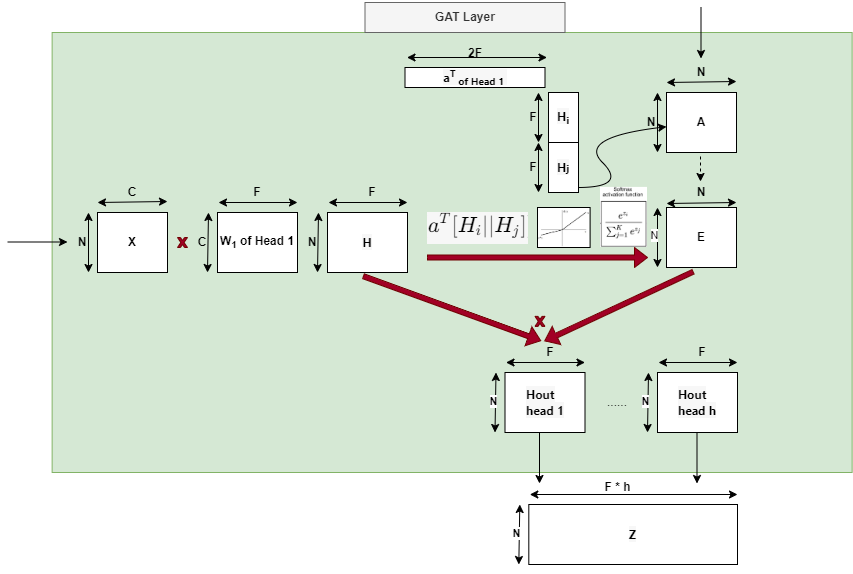

The diagram above was exported from draw.io. Its source (the exported page's mxGraphModel, read from the mxfile embedded in the PNG):
<mxGraphModel dx="880" dy="434" grid="1" gridSize="10" guides="1" tooltips="1" connect="1" arrows="1" fold="1" page="1" pageScale="1" pageWidth="850" pageHeight="1100" math="0" shadow="0">
  <root>
    <mxCell id="0" />
    <mxCell id="1" parent="0" />
    <mxCell id="rs3FNmOiAIlKJfeYHdHE-92" value="" style="rounded=1;whiteSpace=wrap;html=1;fillColor=#dae8fc;strokeColor=#6c8ebf;dashed=1;" vertex="1" parent="1">
      <mxGeometry x="417.5" y="46" width="190" height="159" as="geometry" />
    </mxCell>
    <mxCell id="t43ziYTAwVNuNy0xqKiq-1" value="" style="rounded=0;whiteSpace=wrap;html=1;fillColor=#d5e8d4;strokeColor=#82b366;" parent="1" vertex="1">
      <mxGeometry x="64.63" y="40" width="800" height="440" as="geometry" />
    </mxCell>
    <mxCell id="t43ziYTAwVNuNy0xqKiq-3" value="&lt;b&gt;GAT Layer&lt;/b&gt;" style="text;html=1;align=center;verticalAlign=middle;whiteSpace=wrap;rounded=0;fillColor=#f5f5f5;fontColor=#333333;strokeColor=#666666;" parent="1" vertex="1">
      <mxGeometry x="377.5" y="10" width="200" height="30" as="geometry" />
    </mxCell>
    <mxCell id="t43ziYTAwVNuNy0xqKiq-4" value="" style="endArrow=classic;startArrow=classic;html=1;rounded=0;entryX=0.75;entryY=1;entryDx=0;entryDy=0;" parent="1" edge="1">
      <mxGeometry width="50" height="50" relative="1" as="geometry">
        <mxPoint x="110" y="210" as="sourcePoint" />
        <mxPoint x="179.5" y="209" as="targetPoint" />
        <Array as="points">
          <mxPoint x="180" y="209" />
        </Array>
      </mxGeometry>
    </mxCell>
    <mxCell id="t43ziYTAwVNuNy0xqKiq-5" value="&lt;b&gt;C&lt;/b&gt;" style="text;html=1;align=center;verticalAlign=middle;whiteSpace=wrap;rounded=0;" parent="1" vertex="1">
      <mxGeometry x="130" y="190" width="30" height="20" as="geometry" />
    </mxCell>
    <mxCell id="t43ziYTAwVNuNy0xqKiq-6" value="&lt;b&gt;N&lt;/b&gt;" style="text;html=1;align=center;verticalAlign=middle;whiteSpace=wrap;rounded=0;" parent="1" vertex="1">
      <mxGeometry x="80" y="240" width="30" height="20" as="geometry" />
    </mxCell>
    <mxCell id="t43ziYTAwVNuNy0xqKiq-7" value="" style="endArrow=classic;startArrow=classic;html=1;rounded=0;" parent="1" edge="1">
      <mxGeometry width="50" height="50" relative="1" as="geometry">
        <mxPoint x="101" y="220" as="sourcePoint" />
        <mxPoint x="101" y="280" as="targetPoint" />
      </mxGeometry>
    </mxCell>
    <mxCell id="t43ziYTAwVNuNy0xqKiq-8" value="&lt;b&gt;X&lt;/b&gt;" style="rounded=0;whiteSpace=wrap;html=1;" parent="1" vertex="1">
      <mxGeometry x="110" y="220" width="70" height="60" as="geometry" />
    </mxCell>
    <mxCell id="t43ziYTAwVNuNy0xqKiq-17" value="" style="verticalLabelPosition=bottom;verticalAlign=top;html=1;shape=mxgraph.basic.x;fillColor=#a20025;fontColor=#ffffff;strokeColor=#6F0000;" parent="1" vertex="1">
      <mxGeometry x="190" y="245" width="10" height="10" as="geometry" />
    </mxCell>
    <mxCell id="t43ziYTAwVNuNy0xqKiq-18" value="" style="endArrow=classic;startArrow=classic;html=1;rounded=0;" parent="1" edge="1">
      <mxGeometry width="50" height="50" relative="1" as="geometry">
        <mxPoint x="231" y="210" as="sourcePoint" />
        <mxPoint x="310" y="210" as="targetPoint" />
      </mxGeometry>
    </mxCell>
    <mxCell id="t43ziYTAwVNuNy0xqKiq-19" value="&lt;b&gt;F&lt;/b&gt;" style="text;html=1;align=center;verticalAlign=middle;whiteSpace=wrap;rounded=0;" parent="1" vertex="1">
      <mxGeometry x="255" y="190" width="30" height="20" as="geometry" />
    </mxCell>
    <mxCell id="t43ziYTAwVNuNy0xqKiq-20" value="&lt;b&gt;C&lt;/b&gt;" style="text;html=1;align=center;verticalAlign=middle;whiteSpace=wrap;rounded=0;" parent="1" vertex="1">
      <mxGeometry x="200" y="240" width="30" height="20" as="geometry" />
    </mxCell>
    <mxCell id="t43ziYTAwVNuNy0xqKiq-21" value="" style="endArrow=classic;startArrow=classic;html=1;rounded=0;" parent="1" edge="1">
      <mxGeometry width="50" height="50" relative="1" as="geometry">
        <mxPoint x="221" y="220" as="sourcePoint" />
        <mxPoint x="220" y="280" as="targetPoint" />
      </mxGeometry>
    </mxCell>
    <mxCell id="t43ziYTAwVNuNy0xqKiq-22" value="&lt;b&gt;W&lt;sub&gt;1&lt;/sub&gt; of Head 1&lt;/b&gt;" style="rounded=0;whiteSpace=wrap;html=1;" parent="1" vertex="1">
      <mxGeometry x="230" y="220" width="80" height="60" as="geometry" />
    </mxCell>
    <mxCell id="rs3FNmOiAIlKJfeYHdHE-4" value="" style="html=1;shadow=0;dashed=0;align=center;verticalAlign=top;shape=mxgraph.arrows2.arrow;dy=0.75;dx=13;notch=0;fillColor=#a20025;strokeColor=#6F0000;fontFamily=Helvetica;fontSize=12;fontColor=#ffffff;" vertex="1" parent="1">
      <mxGeometry x="440" y="255" width="220" height="20" as="geometry" />
    </mxCell>
    <mxCell id="rs3FNmOiAIlKJfeYHdHE-8" value="" style="endArrow=classic;html=1;rounded=0;" edge="1" parent="1">
      <mxGeometry width="50" height="50" relative="1" as="geometry">
        <mxPoint x="20" y="249.5" as="sourcePoint" />
        <mxPoint x="80" y="249.5" as="targetPoint" />
      </mxGeometry>
    </mxCell>
    <mxCell id="rs3FNmOiAIlKJfeYHdHE-10" value="" style="endArrow=classic;startArrow=classic;html=1;rounded=0;" edge="1" parent="1">
      <mxGeometry width="50" height="50" relative="1" as="geometry">
        <mxPoint x="341" y="210" as="sourcePoint" />
        <mxPoint x="420" y="210" as="targetPoint" />
      </mxGeometry>
    </mxCell>
    <mxCell id="rs3FNmOiAIlKJfeYHdHE-11" value="&lt;b&gt;F&lt;/b&gt;" style="text;html=1;align=center;verticalAlign=middle;whiteSpace=wrap;rounded=0;" vertex="1" parent="1">
      <mxGeometry x="370" y="190" width="30" height="20" as="geometry" />
    </mxCell>
    <mxCell id="rs3FNmOiAIlKJfeYHdHE-12" value="&lt;b&gt;N&lt;/b&gt;" style="text;html=1;align=center;verticalAlign=middle;whiteSpace=wrap;rounded=0;" vertex="1" parent="1">
      <mxGeometry x="310" y="240" width="30" height="20" as="geometry" />
    </mxCell>
    <mxCell id="rs3FNmOiAIlKJfeYHdHE-13" value="" style="endArrow=classic;startArrow=classic;html=1;rounded=0;" edge="1" parent="1">
      <mxGeometry width="50" height="50" relative="1" as="geometry">
        <mxPoint x="331" y="220" as="sourcePoint" />
        <mxPoint x="330" y="280" as="targetPoint" />
      </mxGeometry>
    </mxCell>
    <mxCell id="rs3FNmOiAIlKJfeYHdHE-14" value="&lt;div style=&quot;text-align: left;&quot;&gt;&lt;font face=&quot;-apple-system, system-ui, BlinkMacSystemFont, Segoe UI, Roboto, Oxygen-Sans, Ubuntu, Cantarell, Helvetica Neue, sans-serif&quot;&gt;&lt;span style=&quot;background-color: rgb(247, 247, 247);&quot;&gt;&lt;b&gt;H&lt;/b&gt;&lt;/span&gt;&lt;/font&gt;&lt;/div&gt;" style="rounded=0;whiteSpace=wrap;html=1;" vertex="1" parent="1">
      <mxGeometry x="340" y="220" width="80" height="60" as="geometry" />
    </mxCell>
    <mxCell id="rs3FNmOiAIlKJfeYHdHE-46" value="" style="endArrow=classic;startArrow=classic;html=1;rounded=0;entryX=0.75;entryY=1;entryDx=0;entryDy=0;" edge="1" parent="1">
      <mxGeometry width="50" height="50" relative="1" as="geometry">
        <mxPoint x="679" y="90" as="sourcePoint" />
        <mxPoint x="748.5" y="89" as="targetPoint" />
        <Array as="points">
          <mxPoint x="749" y="89" />
        </Array>
      </mxGeometry>
    </mxCell>
    <mxCell id="rs3FNmOiAIlKJfeYHdHE-47" value="&lt;b&gt;N&lt;/b&gt;" style="text;html=1;align=center;verticalAlign=middle;whiteSpace=wrap;rounded=0;" vertex="1" parent="1">
      <mxGeometry x="699" y="70" width="30" height="20" as="geometry" />
    </mxCell>
    <mxCell id="rs3FNmOiAIlKJfeYHdHE-48" value="&lt;b&gt;N&lt;/b&gt;" style="text;html=1;align=center;verticalAlign=middle;whiteSpace=wrap;rounded=0;" vertex="1" parent="1">
      <mxGeometry x="649" y="120" width="30" height="20" as="geometry" />
    </mxCell>
    <mxCell id="rs3FNmOiAIlKJfeYHdHE-49" value="" style="endArrow=classic;startArrow=classic;html=1;rounded=0;" edge="1" parent="1">
      <mxGeometry width="50" height="50" relative="1" as="geometry">
        <mxPoint x="670" y="100" as="sourcePoint" />
        <mxPoint x="670" y="160" as="targetPoint" />
      </mxGeometry>
    </mxCell>
    <mxCell id="rs3FNmOiAIlKJfeYHdHE-50" value="&lt;b&gt;A&lt;/b&gt;" style="rounded=0;whiteSpace=wrap;html=1;" vertex="1" parent="1">
      <mxGeometry x="679" y="100" width="70" height="60" as="geometry" />
    </mxCell>
    <mxCell id="rs3FNmOiAIlKJfeYHdHE-51" value="" style="endArrow=classic;html=1;rounded=0;" edge="1" parent="1">
      <mxGeometry width="50" height="50" relative="1" as="geometry">
        <mxPoint x="713.5" y="15" as="sourcePoint" />
        <mxPoint x="713.5" y="66" as="targetPoint" />
      </mxGeometry>
    </mxCell>
    <mxCell id="rs3FNmOiAIlKJfeYHdHE-53" value="" style="shape=image;verticalLabelPosition=bottom;labelBackgroundColor=default;verticalAlign=top;aspect=fixed;imageAspect=0;image=data:image/png,(base64 omitted: 2216 chars);" vertex="1" parent="1">
      <mxGeometry x="440" y="220" width="101" height="32" as="geometry" />
    </mxCell>
    <mxCell id="rs3FNmOiAIlKJfeYHdHE-55" value="" style="curved=1;endArrow=classic;html=1;rounded=0;" edge="1" parent="1" target="rs3FNmOiAIlKJfeYHdHE-50">
      <mxGeometry width="50" height="50" relative="1" as="geometry">
        <mxPoint x="590" y="195" as="sourcePoint" />
        <mxPoint x="630" y="145" as="targetPoint" />
        <Array as="points">
          <mxPoint x="640" y="195" />
          <mxPoint x="590" y="145" />
        </Array>
      </mxGeometry>
    </mxCell>
    <mxCell id="rs3FNmOiAIlKJfeYHdHE-56" value="" style="endArrow=classic;html=1;rounded=0;dashed=1;" edge="1" parent="1">
      <mxGeometry width="50" height="50" relative="1" as="geometry">
        <mxPoint x="713" y="164" as="sourcePoint" />
        <mxPoint x="713" y="189" as="targetPoint" />
      </mxGeometry>
    </mxCell>
    <mxCell id="rs3FNmOiAIlKJfeYHdHE-59" value="&lt;b&gt;N&lt;/b&gt;" style="text;html=1;align=center;verticalAlign=middle;whiteSpace=wrap;rounded=0;" vertex="1" parent="1">
      <mxGeometry x="699" y="190" width="30" height="20" as="geometry" />
    </mxCell>
    <mxCell id="rs3FNmOiAIlKJfeYHdHE-60" value="" style="endArrow=classic;startArrow=classic;html=1;rounded=0;" edge="1" parent="1">
      <mxGeometry width="50" height="50" relative="1" as="geometry">
        <mxPoint x="670" y="215" as="sourcePoint" />
        <mxPoint x="670" y="275" as="targetPoint" />
      </mxGeometry>
    </mxCell>
    <mxCell id="rs3FNmOiAIlKJfeYHdHE-70" value="N" style="edgeLabel;html=1;align=center;verticalAlign=middle;resizable=0;points=[];" vertex="1" connectable="0" parent="rs3FNmOiAIlKJfeYHdHE-60">
      <mxGeometry x="-0.1" y="-4" relative="1" as="geometry">
        <mxPoint as="offset" />
      </mxGeometry>
    </mxCell>
    <mxCell id="rs3FNmOiAIlKJfeYHdHE-61" value="&lt;b&gt;E&lt;/b&gt;" style="rounded=0;whiteSpace=wrap;html=1;" vertex="1" parent="1">
      <mxGeometry x="679" y="215" width="70" height="60" as="geometry" />
    </mxCell>
    <mxCell id="rs3FNmOiAIlKJfeYHdHE-65" value="" style="shape=image;verticalLabelPosition=bottom;labelBackgroundColor=default;verticalAlign=top;aspect=fixed;imageAspect=0;image=data:image/png,(base64 omitted: 14032 chars);imageBorder=default;" vertex="1" parent="1">
      <mxGeometry x="550" y="215" width="52.62" height="40" as="geometry" />
    </mxCell>
    <mxCell id="rs3FNmOiAIlKJfeYHdHE-69" value="" style="html=1;shadow=0;dashed=0;align=center;verticalAlign=top;shape=mxgraph.arrows2.arrow;dy=0.75;dx=13;notch=0;fillColor=#a20025;strokeColor=#6F0000;fontFamily=Helvetica;fontSize=12;fontColor=#ffffff;rotation=-205;" vertex="1" parent="1">
      <mxGeometry x="549.53" y="303.88" width="163.62" height="20" as="geometry" />
    </mxCell>
    <mxCell id="rs3FNmOiAIlKJfeYHdHE-71" value="" style="shape=image;verticalLabelPosition=bottom;labelBackgroundColor=default;verticalAlign=top;aspect=fixed;imageAspect=0;image=data:image/png,(base64 omitted: 30256 chars);" vertex="1" parent="1">
      <mxGeometry x="613" y="194.91" width="47" height="60.09" as="geometry" />
    </mxCell>
    <mxCell id="rs3FNmOiAIlKJfeYHdHE-83" value="&lt;div style=&quot;text-align: left;&quot;&gt;&lt;font face=&quot;-apple-system, system-ui, BlinkMacSystemFont, Segoe UI, Roboto, Oxygen-Sans, Ubuntu, Cantarell, Helvetica Neue, sans-serif&quot;&gt;&lt;span style=&quot;background-color: rgb(247, 247, 247);&quot;&gt;&lt;b&gt;a&lt;sup&gt;T&lt;/sup&gt;&lt;sub&gt;&amp;nbsp;of Head 1&lt;/sub&gt;&lt;sup&gt;&amp;nbsp;&lt;/sup&gt;&lt;/b&gt;&lt;/span&gt;&lt;/font&gt;&lt;/div&gt;" style="rounded=0;whiteSpace=wrap;html=1;" vertex="1" parent="1">
      <mxGeometry x="417.5" y="75" width="140" height="20" as="geometry" />
    </mxCell>
    <mxCell id="rs3FNmOiAIlKJfeYHdHE-84" value="" style="endArrow=classic;startArrow=classic;html=1;rounded=0;exitX=1;exitY=1;exitDx=0;exitDy=0;" edge="1" parent="1">
      <mxGeometry width="50" height="50" relative="1" as="geometry">
        <mxPoint x="419.5" y="65" as="sourcePoint" />
        <mxPoint x="559.5" y="65" as="targetPoint" />
      </mxGeometry>
    </mxCell>
    <mxCell id="rs3FNmOiAIlKJfeYHdHE-85" value="&lt;b&gt;2F&lt;/b&gt;" style="text;html=1;align=center;verticalAlign=middle;whiteSpace=wrap;rounded=0;" vertex="1" parent="1">
      <mxGeometry x="472.5" y="51" width="30" height="20" as="geometry" />
    </mxCell>
    <mxCell id="rs3FNmOiAIlKJfeYHdHE-86" value="&lt;div style=&quot;text-align: left;&quot;&gt;&lt;font face=&quot;-apple-system, system-ui, BlinkMacSystemFont, Segoe UI, Roboto, Oxygen-Sans, Ubuntu, Cantarell, Helvetica Neue, sans-serif&quot;&gt;&lt;span style=&quot;background-color: rgb(247, 247, 247);&quot;&gt;&lt;b&gt;H&lt;sub&gt;i&lt;/sub&gt;&lt;/b&gt;&lt;/span&gt;&lt;/font&gt;&lt;/div&gt;" style="rounded=0;whiteSpace=wrap;html=1;" vertex="1" parent="1">
      <mxGeometry x="561" y="100" width="30" height="50" as="geometry" />
    </mxCell>
    <mxCell id="rs3FNmOiAIlKJfeYHdHE-87" value="&lt;div style=&quot;text-align: left;&quot;&gt;&lt;font face=&quot;-apple-system, system-ui, BlinkMacSystemFont, Segoe UI, Roboto, Oxygen-Sans, Ubuntu, Cantarell, Helvetica Neue, sans-serif&quot;&gt;&lt;span style=&quot;background-color: rgb(247, 247, 247);&quot;&gt;&lt;b&gt;H&lt;span style=&quot;font-size: 10px;&quot;&gt;j&lt;/span&gt;&lt;/b&gt;&lt;/span&gt;&lt;/font&gt;&lt;/div&gt;" style="rounded=0;whiteSpace=wrap;html=1;" vertex="1" parent="1">
      <mxGeometry x="561" y="150" width="30" height="50" as="geometry" />
    </mxCell>
    <mxCell id="rs3FNmOiAIlKJfeYHdHE-88" value="" style="endArrow=classic;startArrow=classic;html=1;rounded=0;" edge="1" parent="1">
      <mxGeometry width="50" height="50" relative="1" as="geometry">
        <mxPoint x="551" y="100" as="sourcePoint" />
        <mxPoint x="551" y="150" as="targetPoint" />
      </mxGeometry>
    </mxCell>
    <mxCell id="rs3FNmOiAIlKJfeYHdHE-89" value="" style="endArrow=classic;startArrow=classic;html=1;rounded=0;" edge="1" parent="1">
      <mxGeometry width="50" height="50" relative="1" as="geometry">
        <mxPoint x="551" y="150" as="sourcePoint" />
        <mxPoint x="551" y="200" as="targetPoint" />
      </mxGeometry>
    </mxCell>
    <mxCell id="rs3FNmOiAIlKJfeYHdHE-90" value="&lt;b&gt;F&lt;/b&gt;" style="text;html=1;align=center;verticalAlign=middle;whiteSpace=wrap;rounded=0;" vertex="1" parent="1">
      <mxGeometry x="531" y="115" width="30" height="20" as="geometry" />
    </mxCell>
    <mxCell id="rs3FNmOiAIlKJfeYHdHE-91" value="&lt;b&gt;F&lt;/b&gt;" style="text;html=1;align=center;verticalAlign=middle;whiteSpace=wrap;rounded=0;" vertex="1" parent="1">
      <mxGeometry x="531" y="165" width="30" height="20" as="geometry" />
    </mxCell>
    <mxCell id="rs3FNmOiAIlKJfeYHdHE-96" value="" style="html=1;shadow=0;dashed=0;align=center;verticalAlign=top;shape=mxgraph.arrows2.arrow;dy=0.75;dx=13;notch=0;fillColor=#a20025;strokeColor=#6F0000;fontFamily=Helvetica;fontSize=12;fontColor=#ffffff;rotation=20;" vertex="1" parent="1">
      <mxGeometry x="370.32" y="305.99" width="188.62" height="20" as="geometry" />
    </mxCell>
    <mxCell id="rs3FNmOiAIlKJfeYHdHE-97" value="" style="verticalLabelPosition=bottom;verticalAlign=top;html=1;shape=mxgraph.basic.x;fillColor=#a20025;fontColor=#ffffff;strokeColor=#6F0000;" vertex="1" parent="1">
      <mxGeometry x="547.5" y="323.88" width="10" height="10" as="geometry" />
    </mxCell>
    <mxCell id="rs3FNmOiAIlKJfeYHdHE-98" value="" style="endArrow=classic;startArrow=classic;html=1;rounded=0;" edge="1" parent="1">
      <mxGeometry width="50" height="50" relative="1" as="geometry">
        <mxPoint x="518.5" y="370" as="sourcePoint" />
        <mxPoint x="597.5" y="370" as="targetPoint" />
      </mxGeometry>
    </mxCell>
    <mxCell id="rs3FNmOiAIlKJfeYHdHE-99" value="&lt;b&gt;F&lt;/b&gt;" style="text;html=1;align=center;verticalAlign=middle;whiteSpace=wrap;rounded=0;" vertex="1" parent="1">
      <mxGeometry x="547.5" y="350" width="30" height="20" as="geometry" />
    </mxCell>
    <mxCell id="rs3FNmOiAIlKJfeYHdHE-100" value="" style="endArrow=classic;startArrow=classic;html=1;rounded=0;" edge="1" parent="1">
      <mxGeometry width="50" height="50" relative="1" as="geometry">
        <mxPoint x="508.5" y="380" as="sourcePoint" />
        <mxPoint x="507.5" y="440" as="targetPoint" />
      </mxGeometry>
    </mxCell>
    <mxCell id="rs3FNmOiAIlKJfeYHdHE-102" value="&lt;b&gt;N&lt;/b&gt;" style="edgeLabel;html=1;align=center;verticalAlign=middle;resizable=0;points=[];" vertex="1" connectable="0" parent="rs3FNmOiAIlKJfeYHdHE-100">
      <mxGeometry x="-0.0317" y="-3" relative="1" as="geometry">
        <mxPoint as="offset" />
      </mxGeometry>
    </mxCell>
    <mxCell id="rs3FNmOiAIlKJfeYHdHE-101" value="&lt;div style=&quot;text-align: left;&quot;&gt;&lt;font face=&quot;-apple-system, system-ui, BlinkMacSystemFont, Segoe UI, Roboto, Oxygen-Sans, Ubuntu, Cantarell, Helvetica Neue, sans-serif&quot;&gt;&lt;span style=&quot;background-color: rgb(247, 247, 247);&quot;&gt;&lt;b&gt;Hout&lt;/b&gt;&lt;/span&gt;&lt;/font&gt;&lt;/div&gt;&lt;div style=&quot;text-align: left;&quot;&gt;&lt;font face=&quot;-apple-system, system-ui, BlinkMacSystemFont, Segoe UI, Roboto, Oxygen-Sans, Ubuntu, Cantarell, Helvetica Neue, sans-serif&quot;&gt;&lt;span style=&quot;background-color: rgb(247, 247, 247);&quot;&gt;&lt;b&gt;head 1&lt;/b&gt;&lt;/span&gt;&lt;/font&gt;&lt;/div&gt;" style="rounded=0;whiteSpace=wrap;html=1;" vertex="1" parent="1">
      <mxGeometry x="517.5" y="380" width="80" height="60" as="geometry" />
    </mxCell>
    <mxCell id="rs3FNmOiAIlKJfeYHdHE-104" value="......" style="text;html=1;align=center;verticalAlign=middle;whiteSpace=wrap;rounded=0;" vertex="1" parent="1">
      <mxGeometry x="600" y="395" width="60" height="30" as="geometry" />
    </mxCell>
    <mxCell id="rs3FNmOiAIlKJfeYHdHE-105" value="" style="endArrow=classic;startArrow=classic;html=1;rounded=0;" edge="1" parent="1">
      <mxGeometry width="50" height="50" relative="1" as="geometry">
        <mxPoint x="671" y="370" as="sourcePoint" />
        <mxPoint x="750" y="370" as="targetPoint" />
      </mxGeometry>
    </mxCell>
    <mxCell id="rs3FNmOiAIlKJfeYHdHE-106" value="&lt;b&gt;F&lt;/b&gt;" style="text;html=1;align=center;verticalAlign=middle;whiteSpace=wrap;rounded=0;" vertex="1" parent="1">
      <mxGeometry x="700" y="350" width="30" height="20" as="geometry" />
    </mxCell>
    <mxCell id="rs3FNmOiAIlKJfeYHdHE-107" value="" style="endArrow=classic;startArrow=classic;html=1;rounded=0;" edge="1" parent="1">
      <mxGeometry width="50" height="50" relative="1" as="geometry">
        <mxPoint x="661" y="380" as="sourcePoint" />
        <mxPoint x="660" y="440" as="targetPoint" />
      </mxGeometry>
    </mxCell>
    <mxCell id="rs3FNmOiAIlKJfeYHdHE-108" value="&lt;b&gt;N&lt;/b&gt;" style="edgeLabel;html=1;align=center;verticalAlign=middle;resizable=0;points=[];" vertex="1" connectable="0" parent="rs3FNmOiAIlKJfeYHdHE-107">
      <mxGeometry x="-0.0317" y="-3" relative="1" as="geometry">
        <mxPoint as="offset" />
      </mxGeometry>
    </mxCell>
    <mxCell id="rs3FNmOiAIlKJfeYHdHE-109" value="&lt;div style=&quot;text-align: left;&quot;&gt;&lt;font face=&quot;-apple-system, system-ui, BlinkMacSystemFont, Segoe UI, Roboto, Oxygen-Sans, Ubuntu, Cantarell, Helvetica Neue, sans-serif&quot;&gt;&lt;span style=&quot;background-color: rgb(247, 247, 247);&quot;&gt;&lt;b&gt;Hout&lt;/b&gt;&lt;/span&gt;&lt;/font&gt;&lt;/div&gt;&lt;div style=&quot;text-align: left;&quot;&gt;&lt;font face=&quot;-apple-system, system-ui, BlinkMacSystemFont, Segoe UI, Roboto, Oxygen-Sans, Ubuntu, Cantarell, Helvetica Neue, sans-serif&quot;&gt;&lt;span style=&quot;background-color: rgb(247, 247, 247);&quot;&gt;&lt;b&gt;head h&lt;/b&gt;&lt;/span&gt;&lt;/font&gt;&lt;/div&gt;" style="rounded=0;whiteSpace=wrap;html=1;" vertex="1" parent="1">
      <mxGeometry x="670" y="380" width="80" height="60" as="geometry" />
    </mxCell>
    <mxCell id="rs3FNmOiAIlKJfeYHdHE-110" value="" style="endArrow=classic;html=1;rounded=0;" edge="1" parent="1">
      <mxGeometry width="50" height="50" relative="1" as="geometry">
        <mxPoint x="552" y="440" as="sourcePoint" />
        <mxPoint x="552" y="491" as="targetPoint" />
      </mxGeometry>
    </mxCell>
    <mxCell id="rs3FNmOiAIlKJfeYHdHE-111" value="" style="endArrow=classic;html=1;rounded=0;" edge="1" parent="1">
      <mxGeometry width="50" height="50" relative="1" as="geometry">
        <mxPoint x="709.5" y="440" as="sourcePoint" />
        <mxPoint x="709.5" y="491" as="targetPoint" />
      </mxGeometry>
    </mxCell>
    <mxCell id="rs3FNmOiAIlKJfeYHdHE-112" value="" style="endArrow=classic;startArrow=classic;html=1;rounded=0;" edge="1" parent="1">
      <mxGeometry width="50" height="50" relative="1" as="geometry">
        <mxPoint x="542.31" y="502" as="sourcePoint" />
        <mxPoint x="750" y="502" as="targetPoint" />
      </mxGeometry>
    </mxCell>
    <mxCell id="rs3FNmOiAIlKJfeYHdHE-113" value="" style="endArrow=classic;startArrow=classic;html=1;rounded=0;" edge="1" parent="1">
      <mxGeometry width="50" height="50" relative="1" as="geometry">
        <mxPoint x="532.31" y="512" as="sourcePoint" />
        <mxPoint x="531.31" y="572" as="targetPoint" />
      </mxGeometry>
    </mxCell>
    <mxCell id="rs3FNmOiAIlKJfeYHdHE-114" value="&lt;b&gt;N&lt;/b&gt;" style="edgeLabel;html=1;align=center;verticalAlign=middle;resizable=0;points=[];" vertex="1" connectable="0" parent="rs3FNmOiAIlKJfeYHdHE-113">
      <mxGeometry x="-0.0317" y="-3" relative="1" as="geometry">
        <mxPoint as="offset" />
      </mxGeometry>
    </mxCell>
    <mxCell id="rs3FNmOiAIlKJfeYHdHE-115" value="&lt;div style=&quot;text-align: left;&quot;&gt;&lt;font face=&quot;-apple-system, system-ui, BlinkMacSystemFont, Segoe UI, Roboto, Oxygen-Sans, Ubuntu, Cantarell, Helvetica Neue, sans-serif&quot;&gt;&lt;span style=&quot;background-color: rgb(247, 247, 247);&quot;&gt;&lt;b&gt;Z&lt;/b&gt;&lt;/span&gt;&lt;/font&gt;&lt;/div&gt;" style="rounded=0;whiteSpace=wrap;html=1;" vertex="1" parent="1">
      <mxGeometry x="541.31" y="512" width="208.69" height="60" as="geometry" />
    </mxCell>
    <mxCell id="rs3FNmOiAIlKJfeYHdHE-116" value="&lt;b&gt;F * h&lt;/b&gt;" style="text;html=1;align=center;verticalAlign=middle;resizable=0;points=[];autosize=1;strokeColor=none;fillColor=none;" vertex="1" parent="1">
      <mxGeometry x="605" y="480" width="50" height="30" as="geometry" />
    </mxCell>
    <mxCell id="rs3FNmOiAIlKJfeYHdHE-117" value="" style="endArrow=classic;startArrow=classic;html=1;rounded=0;entryX=0.75;entryY=1;entryDx=0;entryDy=0;" edge="1" parent="1">
      <mxGeometry width="50" height="50" relative="1" as="geometry">
        <mxPoint x="679" y="211" as="sourcePoint" />
        <mxPoint x="748.5" y="210" as="targetPoint" />
        <Array as="points">
          <mxPoint x="749" y="210" />
        </Array>
      </mxGeometry>
    </mxCell>
  </root>
</mxGraphModel>